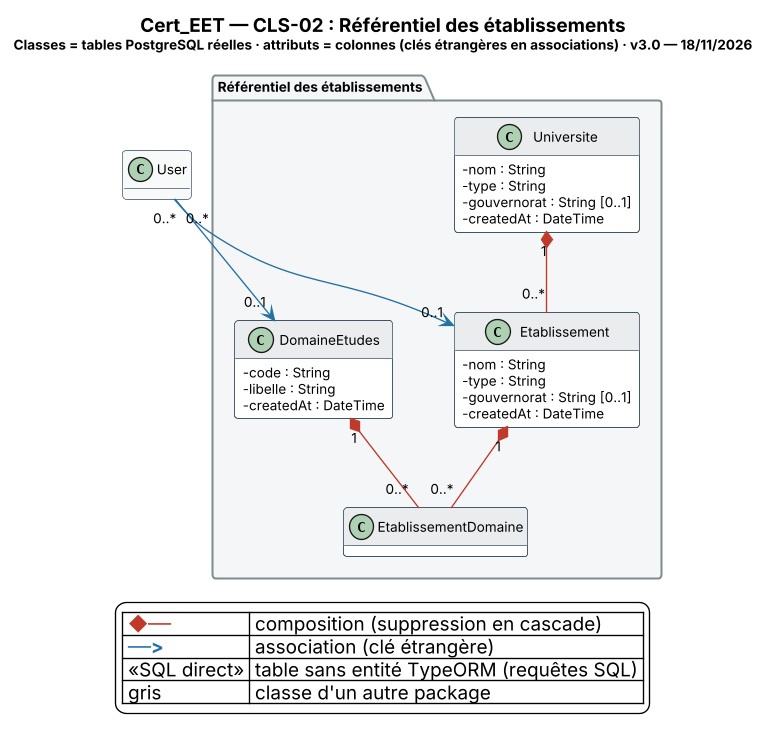

The diagram above was rendered by PlantUML. Its source (embedded in the PNG):
@startuml Cert_EET_CLS-02_Referentiel_des_etablissements
' CLS-02 — Référentiel des établissements · généré depuis le schéma réel (43 migrations, PR #141)
skinparam backgroundColor #FFFFFF
skinparam shadowing false
skinparam DefaultFontName "Segoe UI"
skinparam DefaultFontSize 10
skinparam classAttributeIconSize 0
skinparam dpi 130
skinparam nodesep 45
skinparam ranksep 60
skinparam class {
  BackgroundColor #FFFFFF
  BorderColor #34495E
  HeaderBackgroundColor #EAECEE
}
skinparam package {
  BorderColor #7F8C8D
  FontStyle bold
}
skinparam note {
  BackgroundColor #FEF9E7
  BorderColor #B7950B
  FontSize 9
}
hide empty methods
title <size:14><b>Cert_EET — CLS-02 : Référentiel des établissements</b></size>\n<size:10>Classes = tables PostgreSQL réelles · attributs = colonnes (clés étrangères en associations) · v3.0 — 18/11/2026</size>
package "Référentiel des établissements" #F4F6F7 {
class Universite {
  - nom : String
  - type : String
  - gouvernorat : String [0..1]
  - createdAt : DateTime
}
class Etablissement {
  - nom : String
  - type : String
  - gouvernorat : String [0..1]
  - createdAt : DateTime
}
class DomaineEtudes {
  - code : String
  - libelle : String
  - createdAt : DateTime
}
class EtablissementDomaine {

}
}
class User #F8F9F9 {
}
User "0..*" -[#2471A3]-> "0..1" Etablissement
User "0..*" -[#2471A3]-> "0..1" DomaineEtudes
Universite "1" *-[#C0392B]- "0..*" Etablissement
Etablissement "1" *-[#C0392B]- "0..*" EtablissementDomaine
DomaineEtudes "1" *-[#C0392B]- "0..*" EtablissementDomaine
legend bottom right
  | <color:#C0392B><b>◆──</b></color> | composition (suppression en cascade) |
  | <color:#2471A3><b>──></b></color> | association (clé étrangère) |
  | <<SQL direct>> | table sans entité TypeORM (requêtes SQL) |
  | gris | classe d'un autre package |
endlegend
@enduml